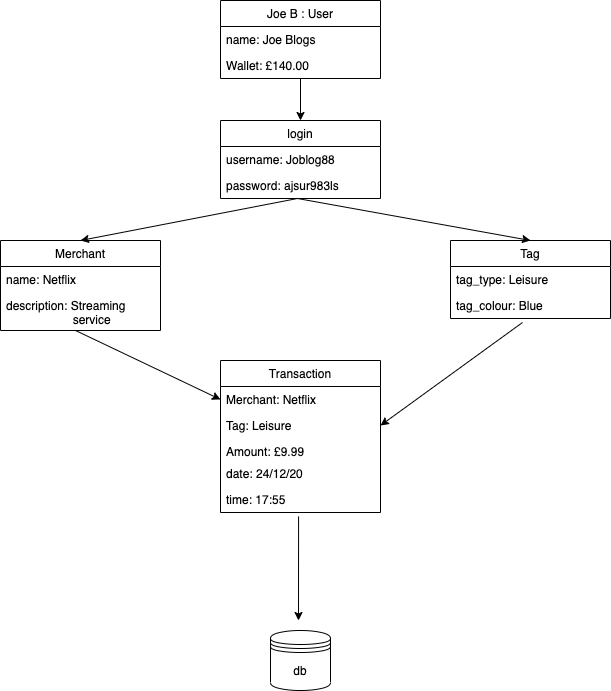

The diagram above was exported from draw.io. Its source (the exported page's mxGraphModel, read from the mxfile embedded in the PNG):
<mxGraphModel dx="946" dy="556" grid="1" gridSize="10" guides="1" tooltips="1" connect="1" arrows="1" fold="1" page="1" pageScale="1" pageWidth="827" pageHeight="1169" math="0" shadow="0">
  <root>
    <mxCell id="0" />
    <mxCell id="1" parent="0" />
    <mxCell id="hWUyx7mOmxbyIscF-pTQ-1" value="login" style="swimlane;fontStyle=0;childLayout=stackLayout;horizontal=1;startSize=26;fillColor=none;horizontalStack=0;resizeParent=1;resizeParentMax=0;resizeLast=0;collapsible=1;marginBottom=0;" parent="1" vertex="1">
      <mxGeometry x="320" y="160" width="160" height="78" as="geometry" />
    </mxCell>
    <mxCell id="hWUyx7mOmxbyIscF-pTQ-2" value="username: Joblog88" style="text;strokeColor=none;fillColor=none;align=left;verticalAlign=top;spacingLeft=4;spacingRight=4;overflow=hidden;rotatable=0;points=[[0,0.5],[1,0.5]];portConstraint=eastwest;" parent="hWUyx7mOmxbyIscF-pTQ-1" vertex="1">
      <mxGeometry y="26" width="160" height="26" as="geometry" />
    </mxCell>
    <mxCell id="hWUyx7mOmxbyIscF-pTQ-4" value="password: ajsur983ls" style="text;strokeColor=none;fillColor=none;align=left;verticalAlign=top;spacingLeft=4;spacingRight=4;overflow=hidden;rotatable=0;points=[[0,0.5],[1,0.5]];portConstraint=eastwest;" parent="hWUyx7mOmxbyIscF-pTQ-1" vertex="1">
      <mxGeometry y="52" width="160" height="26" as="geometry" />
    </mxCell>
    <mxCell id="hWUyx7mOmxbyIscF-pTQ-5" value="Transaction" style="swimlane;fontStyle=0;childLayout=stackLayout;horizontal=1;startSize=26;fillColor=none;horizontalStack=0;resizeParent=1;resizeParentMax=0;resizeLast=0;collapsible=1;marginBottom=0;" parent="1" vertex="1">
      <mxGeometry x="320" y="400" width="160" height="152" as="geometry">
        <mxRectangle x="320" y="400" width="90" height="26" as="alternateBounds" />
      </mxGeometry>
    </mxCell>
    <mxCell id="hWUyx7mOmxbyIscF-pTQ-6" value="Merchant: Netflix" style="text;strokeColor=none;fillColor=none;align=left;verticalAlign=top;spacingLeft=4;spacingRight=4;overflow=hidden;rotatable=0;points=[[0,0.5],[1,0.5]];portConstraint=eastwest;" parent="hWUyx7mOmxbyIscF-pTQ-5" vertex="1">
      <mxGeometry y="26" width="160" height="26" as="geometry" />
    </mxCell>
    <mxCell id="hWUyx7mOmxbyIscF-pTQ-7" value="Tag: Leisure" style="text;strokeColor=none;fillColor=none;align=left;verticalAlign=top;spacingLeft=4;spacingRight=4;overflow=hidden;rotatable=0;points=[[0,0.5],[1,0.5]];portConstraint=eastwest;" parent="hWUyx7mOmxbyIscF-pTQ-5" vertex="1">
      <mxGeometry y="52" width="160" height="26" as="geometry" />
    </mxCell>
    <mxCell id="hWUyx7mOmxbyIscF-pTQ-8" value="Amount: £9.99" style="text;strokeColor=none;fillColor=none;align=left;verticalAlign=top;spacingLeft=4;spacingRight=4;overflow=hidden;rotatable=0;points=[[0,0.5],[1,0.5]];portConstraint=eastwest;" parent="hWUyx7mOmxbyIscF-pTQ-5" vertex="1">
      <mxGeometry y="78" width="160" height="22" as="geometry" />
    </mxCell>
    <mxCell id="hWUyx7mOmxbyIscF-pTQ-28" value="date: 24/12/20" style="text;strokeColor=none;fillColor=none;align=left;verticalAlign=top;spacingLeft=4;spacingRight=4;overflow=hidden;rotatable=0;points=[[0,0.5],[1,0.5]];portConstraint=eastwest;" parent="hWUyx7mOmxbyIscF-pTQ-5" vertex="1">
      <mxGeometry y="100" width="160" height="26" as="geometry" />
    </mxCell>
    <mxCell id="hWUyx7mOmxbyIscF-pTQ-29" value="time: 17:55" style="text;strokeColor=none;fillColor=none;align=left;verticalAlign=top;spacingLeft=4;spacingRight=4;overflow=hidden;rotatable=0;points=[[0,0.5],[1,0.5]];portConstraint=eastwest;" parent="hWUyx7mOmxbyIscF-pTQ-5" vertex="1">
      <mxGeometry y="126" width="160" height="26" as="geometry" />
    </mxCell>
    <mxCell id="hWUyx7mOmxbyIscF-pTQ-9" value="Tag" style="swimlane;fontStyle=0;childLayout=stackLayout;horizontal=1;startSize=26;fillColor=none;horizontalStack=0;resizeParent=1;resizeParentMax=0;resizeLast=0;collapsible=1;marginBottom=0;" parent="1" vertex="1">
      <mxGeometry x="550" y="280" width="160" height="78" as="geometry" />
    </mxCell>
    <mxCell id="hWUyx7mOmxbyIscF-pTQ-10" value="tag_type: Leisure" style="text;strokeColor=none;fillColor=none;align=left;verticalAlign=top;spacingLeft=4;spacingRight=4;overflow=hidden;rotatable=0;points=[[0,0.5],[1,0.5]];portConstraint=eastwest;" parent="hWUyx7mOmxbyIscF-pTQ-9" vertex="1">
      <mxGeometry y="26" width="160" height="26" as="geometry" />
    </mxCell>
    <mxCell id="hWUyx7mOmxbyIscF-pTQ-11" value="tag_colour: Blue" style="text;strokeColor=none;fillColor=none;align=left;verticalAlign=top;spacingLeft=4;spacingRight=4;overflow=hidden;rotatable=0;points=[[0,0.5],[1,0.5]];portConstraint=eastwest;" parent="hWUyx7mOmxbyIscF-pTQ-9" vertex="1">
      <mxGeometry y="52" width="160" height="26" as="geometry" />
    </mxCell>
    <mxCell id="hWUyx7mOmxbyIscF-pTQ-13" value="Merchant" style="swimlane;fontStyle=0;childLayout=stackLayout;horizontal=1;startSize=26;fillColor=none;horizontalStack=0;resizeParent=1;resizeParentMax=0;resizeLast=0;collapsible=1;marginBottom=0;" parent="1" vertex="1">
      <mxGeometry x="100" y="280" width="160" height="90" as="geometry" />
    </mxCell>
    <mxCell id="hWUyx7mOmxbyIscF-pTQ-14" value="name: Netflix" style="text;strokeColor=none;fillColor=none;align=left;verticalAlign=top;spacingLeft=4;spacingRight=4;overflow=hidden;rotatable=0;points=[[0,0.5],[1,0.5]];portConstraint=eastwest;" parent="hWUyx7mOmxbyIscF-pTQ-13" vertex="1">
      <mxGeometry y="26" width="160" height="26" as="geometry" />
    </mxCell>
    <mxCell id="hWUyx7mOmxbyIscF-pTQ-15" value="description: Streaming&#10;                    service" style="text;strokeColor=none;fillColor=none;align=left;verticalAlign=top;spacingLeft=4;spacingRight=4;overflow=hidden;rotatable=0;points=[[0,0.5],[1,0.5]];portConstraint=eastwest;" parent="hWUyx7mOmxbyIscF-pTQ-13" vertex="1">
      <mxGeometry y="52" width="160" height="38" as="geometry" />
    </mxCell>
    <mxCell id="hWUyx7mOmxbyIscF-pTQ-17" value="" style="endArrow=classic;html=1;entryX=0.5;entryY=0;entryDx=0;entryDy=0;exitX=0.481;exitY=1;exitDx=0;exitDy=0;exitPerimeter=0;" parent="1" source="hWUyx7mOmxbyIscF-pTQ-4" target="hWUyx7mOmxbyIscF-pTQ-13" edge="1">
      <mxGeometry width="50" height="50" relative="1" as="geometry">
        <mxPoint x="400" y="100" as="sourcePoint" />
        <mxPoint x="440" y="260" as="targetPoint" />
      </mxGeometry>
    </mxCell>
    <mxCell id="hWUyx7mOmxbyIscF-pTQ-18" value="" style="endArrow=classic;html=1;entryX=0.5;entryY=0;entryDx=0;entryDy=0;exitX=0.481;exitY=1;exitDx=0;exitDy=0;exitPerimeter=0;" parent="1" source="hWUyx7mOmxbyIscF-pTQ-4" target="hWUyx7mOmxbyIscF-pTQ-9" edge="1">
      <mxGeometry width="50" height="50" relative="1" as="geometry">
        <mxPoint x="390" y="240" as="sourcePoint" />
        <mxPoint x="440" y="260" as="targetPoint" />
      </mxGeometry>
    </mxCell>
    <mxCell id="hWUyx7mOmxbyIscF-pTQ-24" value="Joe B : User" style="swimlane;fontStyle=0;childLayout=stackLayout;horizontal=1;startSize=26;fillColor=none;horizontalStack=0;resizeParent=1;resizeParentMax=0;resizeLast=0;collapsible=1;marginBottom=0;" parent="1" vertex="1">
      <mxGeometry x="320" y="40" width="160" height="78" as="geometry" />
    </mxCell>
    <mxCell id="hWUyx7mOmxbyIscF-pTQ-25" value="name: Joe Blogs " style="text;strokeColor=none;fillColor=none;align=left;verticalAlign=top;spacingLeft=4;spacingRight=4;overflow=hidden;rotatable=0;points=[[0,0.5],[1,0.5]];portConstraint=eastwest;" parent="hWUyx7mOmxbyIscF-pTQ-24" vertex="1">
      <mxGeometry y="26" width="160" height="26" as="geometry" />
    </mxCell>
    <mxCell id="hWUyx7mOmxbyIscF-pTQ-26" value="Wallet: £140.00" style="text;strokeColor=none;fillColor=none;align=left;verticalAlign=top;spacingLeft=4;spacingRight=4;overflow=hidden;rotatable=0;points=[[0,0.5],[1,0.5]];portConstraint=eastwest;" parent="hWUyx7mOmxbyIscF-pTQ-24" vertex="1">
      <mxGeometry y="52" width="160" height="26" as="geometry" />
    </mxCell>
    <mxCell id="hWUyx7mOmxbyIscF-pTQ-27" value="" style="endArrow=classic;html=1;entryX=0.5;entryY=0;entryDx=0;entryDy=0;" parent="1" target="hWUyx7mOmxbyIscF-pTQ-1" edge="1">
      <mxGeometry width="50" height="50" relative="1" as="geometry">
        <mxPoint x="400" y="118" as="sourcePoint" />
        <mxPoint x="440" y="290" as="targetPoint" />
      </mxGeometry>
    </mxCell>
    <mxCell id="hWUyx7mOmxbyIscF-pTQ-30" value="" style="endArrow=classic;html=1;exitX=0.469;exitY=1;exitDx=0;exitDy=0;exitPerimeter=0;entryX=0;entryY=0.5;entryDx=0;entryDy=0;" parent="1" source="hWUyx7mOmxbyIscF-pTQ-15" target="hWUyx7mOmxbyIscF-pTQ-6" edge="1">
      <mxGeometry width="50" height="50" relative="1" as="geometry">
        <mxPoint x="390" y="440" as="sourcePoint" />
        <mxPoint x="440" y="390" as="targetPoint" />
      </mxGeometry>
    </mxCell>
    <mxCell id="hWUyx7mOmxbyIscF-pTQ-31" value="" style="endArrow=classic;html=1;exitX=0.45;exitY=1.154;exitDx=0;exitDy=0;exitPerimeter=0;entryX=1;entryY=0.5;entryDx=0;entryDy=0;" parent="1" source="hWUyx7mOmxbyIscF-pTQ-11" target="hWUyx7mOmxbyIscF-pTQ-7" edge="1">
      <mxGeometry width="50" height="50" relative="1" as="geometry">
        <mxPoint x="390" y="440" as="sourcePoint" />
        <mxPoint x="440" y="390" as="targetPoint" />
      </mxGeometry>
    </mxCell>
    <mxCell id="hWUyx7mOmxbyIscF-pTQ-32" value="db" style="shape=datastore;whiteSpace=wrap;html=1;" parent="1" vertex="1">
      <mxGeometry x="370" y="670" width="60" height="60" as="geometry" />
    </mxCell>
    <mxCell id="hWUyx7mOmxbyIscF-pTQ-33" value="" style="endArrow=classic;html=1;exitX=0.488;exitY=1.154;exitDx=0;exitDy=0;exitPerimeter=0;" parent="1" source="hWUyx7mOmxbyIscF-pTQ-29" edge="1">
      <mxGeometry width="50" height="50" relative="1" as="geometry">
        <mxPoint x="390" y="490" as="sourcePoint" />
        <mxPoint x="398" y="660" as="targetPoint" />
      </mxGeometry>
    </mxCell>
  </root>
</mxGraphModel>